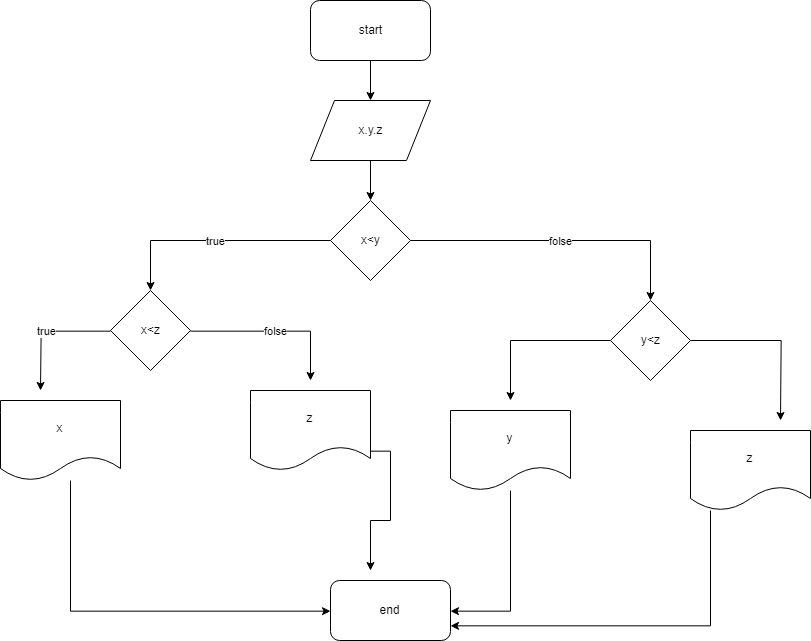

The diagram above was exported from draw.io. Its source (the exported page's mxGraphModel, read from the mxfile embedded in the PNG):
<mxGraphModel dx="1100" dy="580" grid="1" gridSize="10" guides="1" tooltips="1" connect="1" arrows="1" fold="1" page="1" pageScale="1" pageWidth="850" pageHeight="1100" math="0" shadow="0">
  <root>
    <mxCell id="0" />
    <mxCell id="1" parent="0" />
    <mxCell id="7je9Olg7T6YtIKcanPil-2" style="edgeStyle=orthogonalEdgeStyle;rounded=0;orthogonalLoop=1;jettySize=auto;html=1;exitX=0.5;exitY=1;exitDx=0;exitDy=0;" edge="1" parent="1" source="7je9Olg7T6YtIKcanPil-1">
      <mxGeometry relative="1" as="geometry">
        <mxPoint x="400" y="120" as="targetPoint" />
      </mxGeometry>
    </mxCell>
    <mxCell id="7je9Olg7T6YtIKcanPil-1" value="start" style="rounded=1;whiteSpace=wrap;html=1;" vertex="1" parent="1">
      <mxGeometry x="340" y="20" width="120" height="60" as="geometry" />
    </mxCell>
    <mxCell id="7je9Olg7T6YtIKcanPil-30" style="edgeStyle=orthogonalEdgeStyle;rounded=0;orthogonalLoop=1;jettySize=auto;html=1;" edge="1" parent="1" source="7je9Olg7T6YtIKcanPil-27">
      <mxGeometry relative="1" as="geometry">
        <mxPoint x="400" y="220" as="targetPoint" />
      </mxGeometry>
    </mxCell>
    <mxCell id="7je9Olg7T6YtIKcanPil-27" value="x.y.z" style="shape=parallelogram;perimeter=parallelogramPerimeter;whiteSpace=wrap;html=1;" vertex="1" parent="1">
      <mxGeometry x="340" y="120" width="120" height="60" as="geometry" />
    </mxCell>
    <mxCell id="7je9Olg7T6YtIKcanPil-39" value="folse" style="edgeStyle=orthogonalEdgeStyle;rounded=0;orthogonalLoop=1;jettySize=auto;html=1;exitX=1;exitY=0.5;exitDx=0;exitDy=0;" edge="1" parent="1" source="7je9Olg7T6YtIKcanPil-31">
      <mxGeometry relative="1" as="geometry">
        <mxPoint x="680" y="320" as="targetPoint" />
      </mxGeometry>
    </mxCell>
    <mxCell id="7je9Olg7T6YtIKcanPil-40" value="true" style="edgeStyle=orthogonalEdgeStyle;rounded=0;orthogonalLoop=1;jettySize=auto;html=1;exitX=0;exitY=0.5;exitDx=0;exitDy=0;" edge="1" parent="1" source="7je9Olg7T6YtIKcanPil-31">
      <mxGeometry relative="1" as="geometry">
        <mxPoint x="180" y="310" as="targetPoint" />
      </mxGeometry>
    </mxCell>
    <mxCell id="7je9Olg7T6YtIKcanPil-31" value="x&amp;lt;y" style="rhombus;whiteSpace=wrap;html=1;" vertex="1" parent="1">
      <mxGeometry x="360" y="220" width="80" height="80" as="geometry" />
    </mxCell>
    <mxCell id="7je9Olg7T6YtIKcanPil-42" value="folse" style="edgeStyle=orthogonalEdgeStyle;rounded=0;orthogonalLoop=1;jettySize=auto;html=1;exitX=1;exitY=0.5;exitDx=0;exitDy=0;" edge="1" parent="1" source="7je9Olg7T6YtIKcanPil-41">
      <mxGeometry relative="1" as="geometry">
        <mxPoint x="340" y="400" as="targetPoint" />
      </mxGeometry>
    </mxCell>
    <mxCell id="7je9Olg7T6YtIKcanPil-43" value="true" style="edgeStyle=orthogonalEdgeStyle;rounded=0;orthogonalLoop=1;jettySize=auto;html=1;exitX=0;exitY=0.5;exitDx=0;exitDy=0;" edge="1" parent="1" source="7je9Olg7T6YtIKcanPil-41">
      <mxGeometry relative="1" as="geometry">
        <mxPoint x="70" y="410" as="targetPoint" />
      </mxGeometry>
    </mxCell>
    <mxCell id="7je9Olg7T6YtIKcanPil-41" value="x&amp;lt;z" style="rhombus;whiteSpace=wrap;html=1;" vertex="1" parent="1">
      <mxGeometry x="140" y="310" width="80" height="80" as="geometry" />
    </mxCell>
    <mxCell id="7je9Olg7T6YtIKcanPil-54" style="edgeStyle=orthogonalEdgeStyle;rounded=0;orthogonalLoop=1;jettySize=auto;html=1;entryX=0;entryY=0.5;entryDx=0;entryDy=0;" edge="1" parent="1" source="7je9Olg7T6YtIKcanPil-44" target="7je9Olg7T6YtIKcanPil-52">
      <mxGeometry relative="1" as="geometry">
        <Array as="points">
          <mxPoint x="100" y="631" />
        </Array>
      </mxGeometry>
    </mxCell>
    <mxCell id="7je9Olg7T6YtIKcanPil-44" value="x" style="shape=document;whiteSpace=wrap;html=1;boundedLbl=1;" vertex="1" parent="1">
      <mxGeometry x="30" y="420" width="120" height="80" as="geometry" />
    </mxCell>
    <mxCell id="7je9Olg7T6YtIKcanPil-55" style="edgeStyle=orthogonalEdgeStyle;rounded=0;orthogonalLoop=1;jettySize=auto;html=1;exitX=1;exitY=0.75;exitDx=0;exitDy=0;" edge="1" parent="1" source="7je9Olg7T6YtIKcanPil-45">
      <mxGeometry relative="1" as="geometry">
        <mxPoint x="400" y="590" as="targetPoint" />
      </mxGeometry>
    </mxCell>
    <mxCell id="7je9Olg7T6YtIKcanPil-45" value="z" style="shape=document;whiteSpace=wrap;html=1;boundedLbl=1;" vertex="1" parent="1">
      <mxGeometry x="280" y="410" width="120" height="80" as="geometry" />
    </mxCell>
    <mxCell id="7je9Olg7T6YtIKcanPil-48" style="edgeStyle=orthogonalEdgeStyle;rounded=0;orthogonalLoop=1;jettySize=auto;html=1;exitX=0;exitY=0.5;exitDx=0;exitDy=0;" edge="1" parent="1" source="7je9Olg7T6YtIKcanPil-47">
      <mxGeometry relative="1" as="geometry">
        <mxPoint x="540" y="420" as="targetPoint" />
      </mxGeometry>
    </mxCell>
    <mxCell id="7je9Olg7T6YtIKcanPil-50" style="edgeStyle=orthogonalEdgeStyle;rounded=0;orthogonalLoop=1;jettySize=auto;html=1;exitX=1;exitY=0.5;exitDx=0;exitDy=0;" edge="1" parent="1" source="7je9Olg7T6YtIKcanPil-47">
      <mxGeometry relative="1" as="geometry">
        <mxPoint x="810" y="440" as="targetPoint" />
      </mxGeometry>
    </mxCell>
    <mxCell id="7je9Olg7T6YtIKcanPil-47" value="y&amp;lt;z" style="rhombus;whiteSpace=wrap;html=1;" vertex="1" parent="1">
      <mxGeometry x="640" y="320" width="80" height="80" as="geometry" />
    </mxCell>
    <mxCell id="7je9Olg7T6YtIKcanPil-56" style="edgeStyle=orthogonalEdgeStyle;rounded=0;orthogonalLoop=1;jettySize=auto;html=1;entryX=1;entryY=0.5;entryDx=0;entryDy=0;" edge="1" parent="1" source="7je9Olg7T6YtIKcanPil-49" target="7je9Olg7T6YtIKcanPil-52">
      <mxGeometry relative="1" as="geometry" />
    </mxCell>
    <mxCell id="7je9Olg7T6YtIKcanPil-49" value="y" style="shape=document;whiteSpace=wrap;html=1;boundedLbl=1;" vertex="1" parent="1">
      <mxGeometry x="480" y="430" width="120" height="80" as="geometry" />
    </mxCell>
    <mxCell id="7je9Olg7T6YtIKcanPil-57" style="edgeStyle=orthogonalEdgeStyle;rounded=0;orthogonalLoop=1;jettySize=auto;html=1;entryX=1;entryY=0.75;entryDx=0;entryDy=0;" edge="1" parent="1" source="7je9Olg7T6YtIKcanPil-51" target="7je9Olg7T6YtIKcanPil-52">
      <mxGeometry relative="1" as="geometry">
        <Array as="points">
          <mxPoint x="740" y="645" />
        </Array>
      </mxGeometry>
    </mxCell>
    <mxCell id="7je9Olg7T6YtIKcanPil-51" value="z" style="shape=document;whiteSpace=wrap;html=1;boundedLbl=1;" vertex="1" parent="1">
      <mxGeometry x="720" y="450" width="120" height="80" as="geometry" />
    </mxCell>
    <mxCell id="7je9Olg7T6YtIKcanPil-52" value="end" style="rounded=1;whiteSpace=wrap;html=1;" vertex="1" parent="1">
      <mxGeometry x="360" y="600" width="120" height="60" as="geometry" />
    </mxCell>
  </root>
</mxGraphModel>